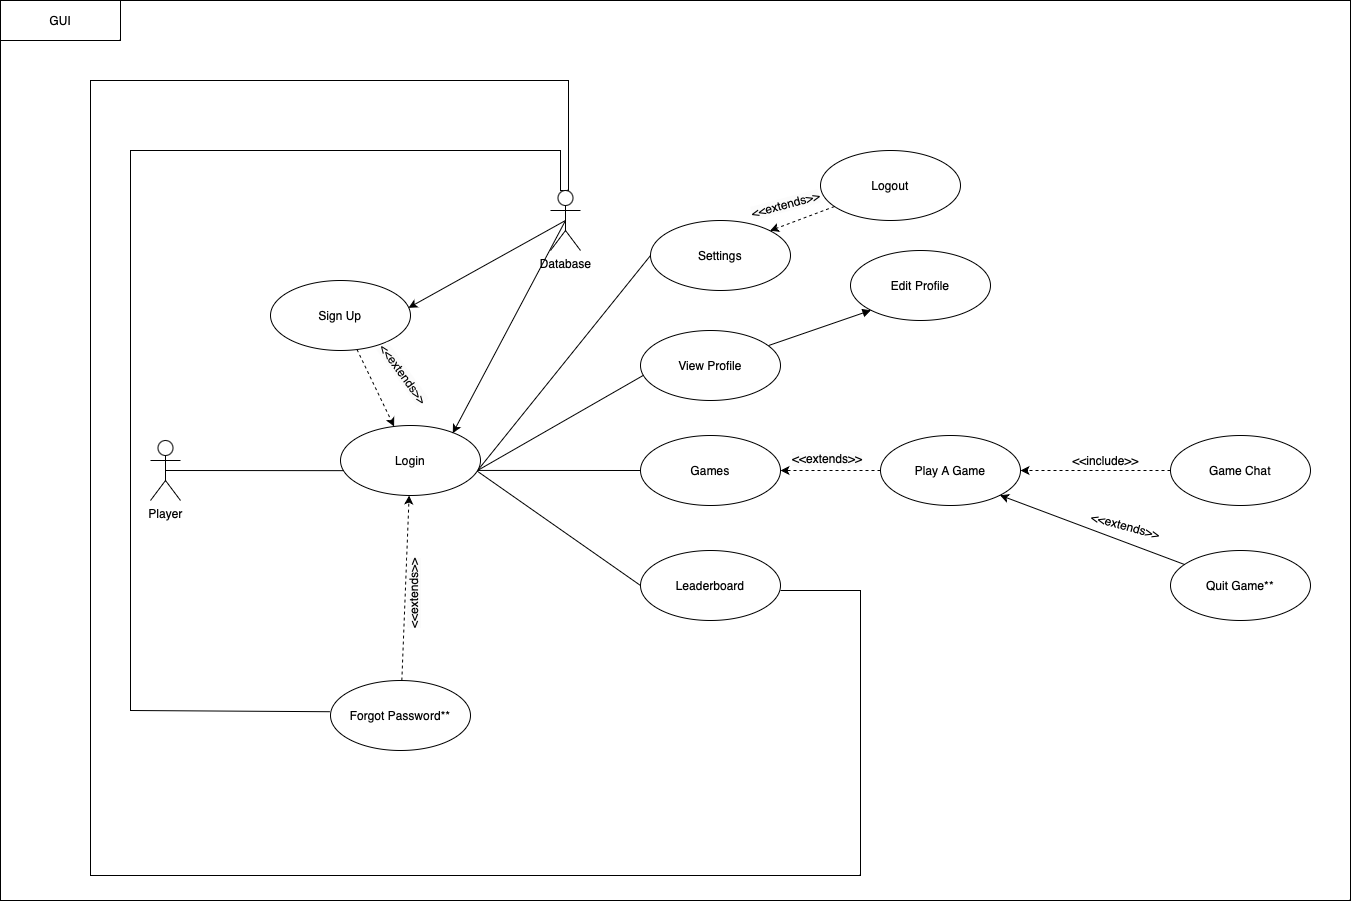

The diagram above was exported from draw.io. Its source (the exported page's mxGraphModel, read from the mxfile embedded in the PNG):
<mxGraphModel dx="2395" dy="2163" grid="1" gridSize="10" guides="1" tooltips="1" connect="1" arrows="1" fold="1" page="1" pageScale="1" pageWidth="850" pageHeight="1100" math="0" shadow="0">
  <root>
    <mxCell id="0" />
    <mxCell id="1" parent="0" />
    <mxCell id="Z8aThqLg0GpDIs6eWWm3-1" value="&lt;div&gt;Player&lt;/div&gt;" style="shape=umlActor;verticalLabelPosition=bottom;verticalAlign=top;html=1;" parent="1" vertex="1">
      <mxGeometry x="30" y="250" width="30" height="60" as="geometry" />
    </mxCell>
    <mxCell id="Z8aThqLg0GpDIs6eWWm3-2" value="Login" style="ellipse;whiteSpace=wrap;html=1;" parent="1" vertex="1">
      <mxGeometry x="220" y="235" width="140" height="70" as="geometry" />
    </mxCell>
    <mxCell id="7pBb6U26qaBkLjKpQdyJ-7" style="rounded=0;orthogonalLoop=1;jettySize=auto;html=1;dashed=1;" edge="1" parent="1" source="Z8aThqLg0GpDIs6eWWm3-6" target="Z8aThqLg0GpDIs6eWWm3-2">
      <mxGeometry relative="1" as="geometry" />
    </mxCell>
    <mxCell id="Z8aThqLg0GpDIs6eWWm3-6" value="Sign Up" style="ellipse;whiteSpace=wrap;html=1;" parent="1" vertex="1">
      <mxGeometry x="150" y="90" width="140" height="70" as="geometry" />
    </mxCell>
    <mxCell id="Z8aThqLg0GpDIs6eWWm3-8" value="" style="endArrow=none;html=1;rounded=0;entryX=0.021;entryY=0.645;entryDx=0;entryDy=0;entryPerimeter=0;exitX=0.5;exitY=0.5;exitDx=0;exitDy=0;exitPerimeter=0;" parent="1" source="Z8aThqLg0GpDIs6eWWm3-1" target="Z8aThqLg0GpDIs6eWWm3-2" edge="1">
      <mxGeometry width="50" height="50" relative="1" as="geometry">
        <mxPoint x="60" y="280" as="sourcePoint" />
        <mxPoint x="210" y="280" as="targetPoint" />
      </mxGeometry>
    </mxCell>
    <mxCell id="Z8aThqLg0GpDIs6eWWm3-14" value="" style="html=1;labelBackgroundColor=#ffffff;startArrow=none;startFill=0;startSize=6;endArrow=classic;endFill=1;endSize=6;jettySize=auto;orthogonalLoop=1;strokeWidth=1;fontSize=14;rounded=0;exitX=0.5;exitY=0.5;exitDx=0;exitDy=0;entryX=0.802;entryY=0.11;entryDx=0;entryDy=0;entryPerimeter=0;exitPerimeter=0;" parent="1" source="7pBb6U26qaBkLjKpQdyJ-4" target="Z8aThqLg0GpDIs6eWWm3-2" edge="1">
      <mxGeometry width="60" height="60" relative="1" as="geometry">
        <mxPoint x="420" y="60" as="sourcePoint" />
        <mxPoint x="339.8918579666115" y="235.00003814341318" as="targetPoint" />
      </mxGeometry>
    </mxCell>
    <mxCell id="7pBb6U26qaBkLjKpQdyJ-2" style="rounded=0;orthogonalLoop=1;jettySize=auto;html=1;entryX=0;entryY=1;entryDx=0;entryDy=0;endArrow=block;endFill=1;" edge="1" parent="1" source="Z8aThqLg0GpDIs6eWWm3-16" target="7pBb6U26qaBkLjKpQdyJ-1">
      <mxGeometry relative="1" as="geometry" />
    </mxCell>
    <mxCell id="Z8aThqLg0GpDIs6eWWm3-16" value="View Profile" style="ellipse;whiteSpace=wrap;html=1;" parent="1" vertex="1">
      <mxGeometry x="520" y="140" width="140" height="70" as="geometry" />
    </mxCell>
    <mxCell id="Z8aThqLg0GpDIs6eWWm3-17" value="" style="endArrow=none;html=1;rounded=0;entryX=0.022;entryY=0.639;entryDx=0;entryDy=0;entryPerimeter=0;exitX=0.983;exitY=0.638;exitDx=0;exitDy=0;exitPerimeter=0;" parent="1" source="Z8aThqLg0GpDIs6eWWm3-2" target="Z8aThqLg0GpDIs6eWWm3-16" edge="1">
      <mxGeometry width="50" height="50" relative="1" as="geometry">
        <mxPoint x="360" y="270" as="sourcePoint" />
        <mxPoint x="528" y="179.68" as="targetPoint" />
      </mxGeometry>
    </mxCell>
    <mxCell id="-qK37CfZSW_ddpQbm5sh-1" value="" style="endArrow=none;html=1;rounded=0;entryX=0;entryY=0.5;entryDx=0;entryDy=0;entryPerimeter=0;exitX=0.982;exitY=0.642;exitDx=0;exitDy=0;exitPerimeter=0;" parent="1" source="Z8aThqLg0GpDIs6eWWm3-2" target="-qK37CfZSW_ddpQbm5sh-3" edge="1">
      <mxGeometry width="50" height="50" relative="1" as="geometry">
        <mxPoint x="360" y="270" as="sourcePoint" />
        <mxPoint x="480" y="280" as="targetPoint" />
      </mxGeometry>
    </mxCell>
    <mxCell id="-qK37CfZSW_ddpQbm5sh-3" value="Games" style="ellipse;whiteSpace=wrap;html=1;" parent="1" vertex="1">
      <mxGeometry x="520" y="245" width="140" height="70" as="geometry" />
    </mxCell>
    <mxCell id="7pBb6U26qaBkLjKpQdyJ-3" style="rounded=0;orthogonalLoop=1;jettySize=auto;html=1;dashed=1;" edge="1" parent="1" source="-qK37CfZSW_ddpQbm5sh-7">
      <mxGeometry relative="1" as="geometry">
        <mxPoint x="900" y="280" as="targetPoint" />
      </mxGeometry>
    </mxCell>
    <mxCell id="-qK37CfZSW_ddpQbm5sh-7" value="Game Chat" style="ellipse;whiteSpace=wrap;html=1;" parent="1" vertex="1">
      <mxGeometry x="1050" y="245" width="140" height="70" as="geometry" />
    </mxCell>
    <mxCell id="-qK37CfZSW_ddpQbm5sh-9" value="&amp;lt;&amp;lt;include&amp;gt;&amp;gt;" style="text;html=1;align=center;verticalAlign=middle;resizable=0;points=[];autosize=1;strokeColor=none;fillColor=none;rotation=0;" parent="1" vertex="1">
      <mxGeometry x="940" y="255" width="90" height="30" as="geometry" />
    </mxCell>
    <mxCell id="7pBb6U26qaBkLjKpQdyJ-13" style="rounded=0;orthogonalLoop=1;jettySize=auto;html=1;entryX=1;entryY=0;entryDx=0;entryDy=0;dashed=1;" edge="1" parent="1" source="-qK37CfZSW_ddpQbm5sh-13" target="-qK37CfZSW_ddpQbm5sh-15">
      <mxGeometry relative="1" as="geometry" />
    </mxCell>
    <mxCell id="-qK37CfZSW_ddpQbm5sh-13" value="Logout" style="ellipse;whiteSpace=wrap;html=1;" parent="1" vertex="1">
      <mxGeometry x="700" y="-40" width="140" height="70" as="geometry" />
    </mxCell>
    <mxCell id="-qK37CfZSW_ddpQbm5sh-14" value="" style="endArrow=none;html=1;rounded=0;entryX=0;entryY=0.5;entryDx=0;entryDy=0;exitX=0.984;exitY=0.631;exitDx=0;exitDy=0;exitPerimeter=0;" parent="1" source="Z8aThqLg0GpDIs6eWWm3-2" target="-qK37CfZSW_ddpQbm5sh-15" edge="1">
      <mxGeometry width="50" height="50" relative="1" as="geometry">
        <mxPoint x="360" y="270" as="sourcePoint" />
        <mxPoint x="1160" y="50" as="targetPoint" />
      </mxGeometry>
    </mxCell>
    <mxCell id="-qK37CfZSW_ddpQbm5sh-15" value="Settings" style="ellipse;whiteSpace=wrap;html=1;" parent="1" vertex="1">
      <mxGeometry x="530" y="30" width="140" height="70" as="geometry" />
    </mxCell>
    <mxCell id="7pBb6U26qaBkLjKpQdyJ-10" style="edgeStyle=orthogonalEdgeStyle;rounded=0;orthogonalLoop=1;jettySize=auto;html=1;entryX=1;entryY=0.5;entryDx=0;entryDy=0;dashed=1;" edge="1" parent="1" source="-qK37CfZSW_ddpQbm5sh-16" target="-qK37CfZSW_ddpQbm5sh-3">
      <mxGeometry relative="1" as="geometry" />
    </mxCell>
    <mxCell id="-qK37CfZSW_ddpQbm5sh-16" value="Play A Game" style="ellipse;whiteSpace=wrap;html=1;" parent="1" vertex="1">
      <mxGeometry x="760" y="245" width="140" height="70" as="geometry" />
    </mxCell>
    <mxCell id="-qK37CfZSW_ddpQbm5sh-19" value="" style="endArrow=none;html=1;rounded=0;entryX=0;entryY=0.5;entryDx=0;entryDy=0;exitX=0.976;exitY=0.651;exitDx=0;exitDy=0;exitPerimeter=0;" parent="1" source="Z8aThqLg0GpDIs6eWWm3-2" target="-qK37CfZSW_ddpQbm5sh-21" edge="1">
      <mxGeometry width="50" height="50" relative="1" as="geometry">
        <mxPoint x="360" y="280" as="sourcePoint" />
        <mxPoint x="490" y="480" as="targetPoint" />
      </mxGeometry>
    </mxCell>
    <mxCell id="-qK37CfZSW_ddpQbm5sh-21" value="Leaderboard" style="ellipse;whiteSpace=wrap;html=1;" parent="1" vertex="1">
      <mxGeometry x="520" y="360" width="140" height="70" as="geometry" />
    </mxCell>
    <mxCell id="7pBb6U26qaBkLjKpQdyJ-9" style="rounded=0;orthogonalLoop=1;jettySize=auto;html=1;dashed=1;" edge="1" parent="1" source="Oc1jLYVa7627AIxFOfL0-2" target="Z8aThqLg0GpDIs6eWWm3-2">
      <mxGeometry relative="1" as="geometry" />
    </mxCell>
    <mxCell id="Oc1jLYVa7627AIxFOfL0-2" value="Forgot Password**" style="ellipse;whiteSpace=wrap;html=1;" parent="1" vertex="1">
      <mxGeometry x="210" y="490" width="140" height="70" as="geometry" />
    </mxCell>
    <mxCell id="Oc1jLYVa7627AIxFOfL0-3" value="&lt;span style=&quot;color: rgb(0, 0, 0); font-family: Helvetica; font-size: 12px; font-style: normal; font-variant-ligatures: normal; font-variant-caps: normal; font-weight: 400; letter-spacing: normal; orphans: 2; text-align: center; text-indent: 0px; text-transform: none; widows: 2; word-spacing: 0px; -webkit-text-stroke-width: 0px; white-space: nowrap; background-color: rgb(251, 251, 251); text-decoration-thickness: initial; text-decoration-style: initial; text-decoration-color: initial; float: none; display: inline !important;&quot;&gt;&amp;lt;&amp;lt;extends&amp;gt;&amp;gt;&lt;/span&gt;" style="text;whiteSpace=wrap;html=1;rotation=-90;" parent="1" vertex="1">
      <mxGeometry x="260" y="380" width="80" height="40" as="geometry" />
    </mxCell>
    <mxCell id="Oc1jLYVa7627AIxFOfL0-12" value="" style="html=1;labelBackgroundColor=#ffffff;startArrow=none;startFill=0;startSize=6;endArrow=none;endFill=1;endSize=6;jettySize=auto;orthogonalLoop=1;strokeWidth=1;fontSize=14;rounded=0;edgeStyle=orthogonalEdgeStyle;exitX=-0.004;exitY=0.446;exitDx=0;exitDy=0;exitPerimeter=0;entryX=0.5;entryY=0;entryDx=0;entryDy=0;entryPerimeter=0;" parent="1" source="Oc1jLYVa7627AIxFOfL0-2" target="7pBb6U26qaBkLjKpQdyJ-4" edge="1">
      <mxGeometry width="60" height="60" relative="1" as="geometry">
        <mxPoint x="10" y="520" as="sourcePoint" />
        <mxPoint x="400" y="-10" as="targetPoint" />
        <Array as="points">
          <mxPoint x="209" y="520" />
          <mxPoint x="10" y="520" />
          <mxPoint x="10" y="-40" />
          <mxPoint x="440" y="-40" />
          <mxPoint x="440" />
        </Array>
      </mxGeometry>
    </mxCell>
    <mxCell id="7pBb6U26qaBkLjKpQdyJ-12" style="rounded=0;orthogonalLoop=1;jettySize=auto;html=1;entryX=1;entryY=1;entryDx=0;entryDy=0;" edge="1" parent="1" source="Oc1jLYVa7627AIxFOfL0-14" target="-qK37CfZSW_ddpQbm5sh-16">
      <mxGeometry relative="1" as="geometry" />
    </mxCell>
    <mxCell id="Oc1jLYVa7627AIxFOfL0-14" value="Quit Game**" style="ellipse;whiteSpace=wrap;html=1;" parent="1" vertex="1">
      <mxGeometry x="1050" y="360" width="140" height="70" as="geometry" />
    </mxCell>
    <mxCell id="Oc1jLYVa7627AIxFOfL0-16" value="&amp;lt;&amp;lt;extends&amp;gt;&amp;gt;" style="text;html=1;align=center;verticalAlign=middle;resizable=0;points=[];autosize=1;strokeColor=none;fillColor=none;rotation=15;" parent="1" vertex="1">
      <mxGeometry x="960" y="320" width="90" height="30" as="geometry" />
    </mxCell>
    <mxCell id="Oc1jLYVa7627AIxFOfL0-18" value="" style="html=1;labelBackgroundColor=#ffffff;startArrow=none;startFill=0;startSize=6;endArrow=none;endFill=1;endSize=6;jettySize=auto;orthogonalLoop=1;strokeWidth=1;fontSize=14;rounded=0;edgeStyle=orthogonalEdgeStyle;exitX=1;exitY=0.5;exitDx=0;exitDy=0;entryX=0.5;entryY=0;entryDx=0;entryDy=0;entryPerimeter=0;" parent="1" target="7pBb6U26qaBkLjKpQdyJ-4" edge="1">
      <mxGeometry width="60" height="60" relative="1" as="geometry">
        <mxPoint x="660" y="400" as="sourcePoint" />
        <mxPoint x="447.8600000000001" y="-9.579999999999927" as="targetPoint" />
        <Array as="points">
          <mxPoint x="740" y="400" />
          <mxPoint x="740" y="685" />
          <mxPoint x="-30" y="685" />
          <mxPoint x="-30" y="-110" />
          <mxPoint x="448" y="-110" />
          <mxPoint x="448" />
        </Array>
      </mxGeometry>
    </mxCell>
    <mxCell id="7pBb6U26qaBkLjKpQdyJ-1" value="Edit Profile" style="ellipse;whiteSpace=wrap;html=1;" vertex="1" parent="1">
      <mxGeometry x="730" y="60" width="140" height="70" as="geometry" />
    </mxCell>
    <mxCell id="7pBb6U26qaBkLjKpQdyJ-6" style="rounded=0;orthogonalLoop=1;jettySize=auto;html=1;entryX=0.986;entryY=0.39;entryDx=0;entryDy=0;entryPerimeter=0;exitX=0.5;exitY=0.5;exitDx=0;exitDy=0;exitPerimeter=0;" edge="1" parent="1" source="7pBb6U26qaBkLjKpQdyJ-4" target="Z8aThqLg0GpDIs6eWWm3-6">
      <mxGeometry relative="1" as="geometry">
        <mxPoint x="350" y="50" as="targetPoint" />
      </mxGeometry>
    </mxCell>
    <mxCell id="7pBb6U26qaBkLjKpQdyJ-4" value="Database" style="shape=umlActor;verticalLabelPosition=bottom;verticalAlign=top;html=1;outlineConnect=0;" vertex="1" parent="1">
      <mxGeometry x="430" width="30" height="60" as="geometry" />
    </mxCell>
    <mxCell id="7pBb6U26qaBkLjKpQdyJ-8" value="&lt;span style=&quot;color: rgb(0, 0, 0); font-family: Helvetica; font-size: 12px; font-style: normal; font-variant-ligatures: normal; font-variant-caps: normal; font-weight: 400; letter-spacing: normal; orphans: 2; text-align: center; text-indent: 0px; text-transform: none; widows: 2; word-spacing: 0px; -webkit-text-stroke-width: 0px; white-space: nowrap; background-color: rgb(251, 251, 251); text-decoration-thickness: initial; text-decoration-style: initial; text-decoration-color: initial; float: none; display: inline !important;&quot;&gt;&amp;lt;&amp;lt;extends&amp;gt;&amp;gt;&lt;/span&gt;" style="text;whiteSpace=wrap;html=1;rotation=54;" vertex="1" parent="1">
      <mxGeometry x="240" y="170" width="80" height="40" as="geometry" />
    </mxCell>
    <mxCell id="7pBb6U26qaBkLjKpQdyJ-11" value="&lt;span style=&quot;color: rgb(0, 0, 0); font-family: Helvetica; font-size: 12px; font-style: normal; font-variant-ligatures: normal; font-variant-caps: normal; font-weight: 400; letter-spacing: normal; orphans: 2; text-align: center; text-indent: 0px; text-transform: none; widows: 2; word-spacing: 0px; -webkit-text-stroke-width: 0px; white-space: nowrap; background-color: rgb(251, 251, 251); text-decoration-thickness: initial; text-decoration-style: initial; text-decoration-color: initial; float: none; display: inline !important;&quot;&gt;&amp;lt;&amp;lt;extends&amp;gt;&amp;gt;&lt;/span&gt;" style="text;whiteSpace=wrap;html=1;rotation=0;" vertex="1" parent="1">
      <mxGeometry x="670" y="255" width="80" height="40" as="geometry" />
    </mxCell>
    <mxCell id="7pBb6U26qaBkLjKpQdyJ-14" value="&lt;span style=&quot;color: rgb(0, 0, 0); font-family: Helvetica; font-size: 12px; font-style: normal; font-variant-ligatures: normal; font-variant-caps: normal; font-weight: 400; letter-spacing: normal; orphans: 2; text-align: center; text-indent: 0px; text-transform: none; widows: 2; word-spacing: 0px; -webkit-text-stroke-width: 0px; white-space: nowrap; background-color: rgb(251, 251, 251); text-decoration-thickness: initial; text-decoration-style: initial; text-decoration-color: initial; float: none; display: inline !important;&quot;&gt;&amp;lt;&amp;lt;extends&amp;gt;&amp;gt;&lt;/span&gt;" style="text;whiteSpace=wrap;html=1;rotation=-15;" vertex="1" parent="1">
      <mxGeometry x="630" width="80" height="40" as="geometry" />
    </mxCell>
    <mxCell id="7pBb6U26qaBkLjKpQdyJ-15" value="" style="rounded=0;whiteSpace=wrap;html=1;fillColor=none;" vertex="1" parent="1">
      <mxGeometry x="-120" y="-190" width="1350" height="900" as="geometry" />
    </mxCell>
    <mxCell id="7pBb6U26qaBkLjKpQdyJ-16" value="GUI" style="rounded=0;whiteSpace=wrap;html=1;align=center;" vertex="1" parent="1">
      <mxGeometry x="-120" y="-190" width="120" height="40" as="geometry" />
    </mxCell>
  </root>
</mxGraphModel>